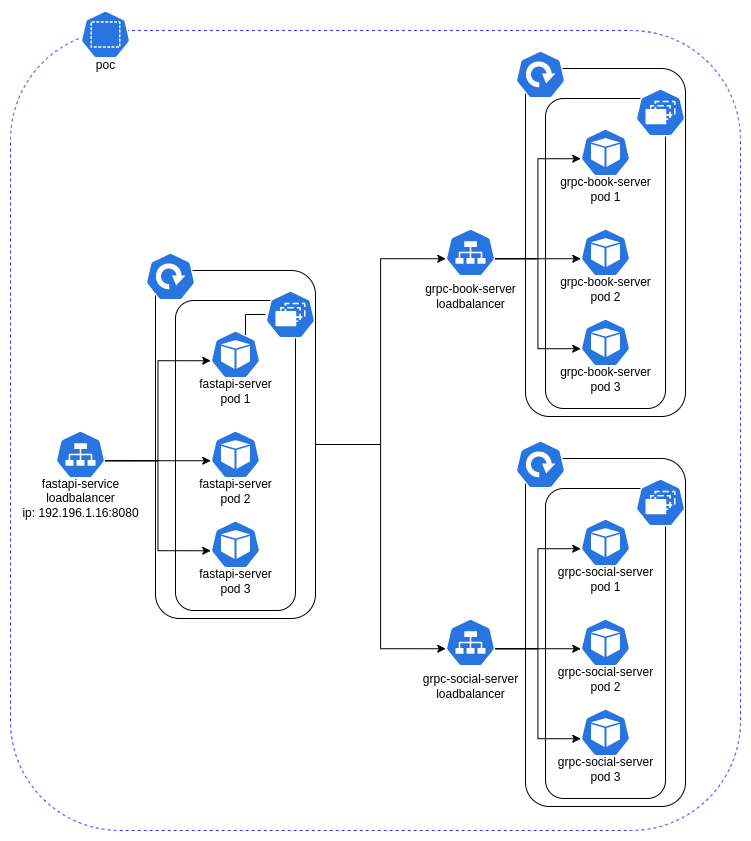

The diagram above was exported from draw.io. Its source (the exported page's mxGraphModel, read from the mxfile embedded in the PNG):
<mxGraphModel dx="1631" dy="1062" grid="1" gridSize="10" guides="1" tooltips="1" connect="1" arrows="1" fold="1" page="1" pageScale="1" pageWidth="1200" pageHeight="1600" math="0" shadow="0">
  <root>
    <mxCell id="0" />
    <mxCell id="1" parent="0" />
    <mxCell id="w6-ulfGUChAqbKwB2nja-74" value="" style="rounded=1;whiteSpace=wrap;html=1;dashed=1;strokeColor=#3333FF;" vertex="1" parent="1">
      <mxGeometry x="300" y="70" width="730" height="800" as="geometry" />
    </mxCell>
    <mxCell id="w6-ulfGUChAqbKwB2nja-28" value="" style="group" vertex="1" connectable="0" parent="1">
      <mxGeometry x="340" y="292" width="265" height="366" as="geometry" />
    </mxCell>
    <mxCell id="w6-ulfGUChAqbKwB2nja-19" value="" style="rounded=1;whiteSpace=wrap;html=1;" vertex="1" parent="w6-ulfGUChAqbKwB2nja-28">
      <mxGeometry x="105" y="18" width="160" height="348" as="geometry" />
    </mxCell>
    <mxCell id="w6-ulfGUChAqbKwB2nja-18" value="" style="rounded=1;whiteSpace=wrap;html=1;" vertex="1" parent="w6-ulfGUChAqbKwB2nja-28">
      <mxGeometry x="125" y="48" width="120" height="310" as="geometry" />
    </mxCell>
    <mxCell id="w6-ulfGUChAqbKwB2nja-83" value="" style="edgeStyle=orthogonalEdgeStyle;rounded=0;orthogonalLoop=1;jettySize=auto;html=1;" edge="1" parent="w6-ulfGUChAqbKwB2nja-28" source="w6-ulfGUChAqbKwB2nja-6" target="w6-ulfGUChAqbKwB2nja-1">
      <mxGeometry relative="1" as="geometry" />
    </mxCell>
    <mxCell id="w6-ulfGUChAqbKwB2nja-6" value="" style="sketch=0;html=1;dashed=0;whitespace=wrap;fillColor=#2875E2;strokeColor=#ffffff;points=[[0.005,0.63,0],[0.1,0.2,0],[0.9,0.2,0],[0.5,0,0],[0.995,0.63,0],[0.72,0.99,0],[0.5,1,0],[0.28,0.99,0]];shape=mxgraph.kubernetes.icon;prIcon=rs" vertex="1" parent="w6-ulfGUChAqbKwB2nja-28">
      <mxGeometry x="215" y="38" width="50" height="48" as="geometry" />
    </mxCell>
    <mxCell id="w6-ulfGUChAqbKwB2nja-7" value="" style="sketch=0;html=1;dashed=0;whitespace=wrap;fillColor=#2875E2;strokeColor=#ffffff;points=[[0.005,0.63,0],[0.1,0.2,0],[0.9,0.2,0],[0.5,0,0],[0.995,0.63,0],[0.72,0.99,0],[0.5,1,0],[0.28,0.99,0]];shape=mxgraph.kubernetes.icon;prIcon=deploy" vertex="1" parent="w6-ulfGUChAqbKwB2nja-28">
      <mxGeometry x="95" width="50" height="48" as="geometry" />
    </mxCell>
    <mxCell id="w6-ulfGUChAqbKwB2nja-11" value="" style="group" vertex="1" connectable="0" parent="w6-ulfGUChAqbKwB2nja-28">
      <mxGeometry x="135" y="78" width="100" height="81" as="geometry" />
    </mxCell>
    <mxCell id="w6-ulfGUChAqbKwB2nja-1" value="" style="sketch=0;html=1;dashed=0;whitespace=wrap;fillColor=#2875E2;strokeColor=#ffffff;points=[[0.005,0.63,0],[0.1,0.2,0],[0.9,0.2,0],[0.5,0,0],[0.995,0.63,0],[0.72,0.99,0],[0.5,1,0],[0.28,0.99,0]];shape=mxgraph.kubernetes.icon;prIcon=pod" vertex="1" parent="w6-ulfGUChAqbKwB2nja-11">
      <mxGeometry x="25" width="50" height="48" as="geometry" />
    </mxCell>
    <mxCell id="w6-ulfGUChAqbKwB2nja-10" value="fastapi-server&lt;br&gt;pod 1" style="text;html=1;align=center;verticalAlign=middle;resizable=0;points=[];autosize=1;strokeColor=none;fillColor=none;" vertex="1" parent="w6-ulfGUChAqbKwB2nja-11">
      <mxGeometry y="41" width="100" height="40" as="geometry" />
    </mxCell>
    <mxCell id="w6-ulfGUChAqbKwB2nja-12" value="" style="group" vertex="1" connectable="0" parent="w6-ulfGUChAqbKwB2nja-28">
      <mxGeometry x="135" y="178" width="100" height="81" as="geometry" />
    </mxCell>
    <mxCell id="w6-ulfGUChAqbKwB2nja-13" value="" style="sketch=0;html=1;dashed=0;whitespace=wrap;fillColor=#2875E2;strokeColor=#ffffff;points=[[0.005,0.63,0],[0.1,0.2,0],[0.9,0.2,0],[0.5,0,0],[0.995,0.63,0],[0.72,0.99,0],[0.5,1,0],[0.28,0.99,0]];shape=mxgraph.kubernetes.icon;prIcon=pod" vertex="1" parent="w6-ulfGUChAqbKwB2nja-12">
      <mxGeometry x="25" width="50" height="48" as="geometry" />
    </mxCell>
    <mxCell id="w6-ulfGUChAqbKwB2nja-14" value="fastapi-server&lt;br&gt;pod 2" style="text;html=1;align=center;verticalAlign=middle;resizable=0;points=[];autosize=1;strokeColor=none;fillColor=none;" vertex="1" parent="w6-ulfGUChAqbKwB2nja-12">
      <mxGeometry y="41" width="100" height="40" as="geometry" />
    </mxCell>
    <mxCell id="w6-ulfGUChAqbKwB2nja-15" value="" style="group" vertex="1" connectable="0" parent="w6-ulfGUChAqbKwB2nja-28">
      <mxGeometry x="135" y="268" width="100" height="81" as="geometry" />
    </mxCell>
    <mxCell id="w6-ulfGUChAqbKwB2nja-16" value="" style="sketch=0;html=1;dashed=0;whitespace=wrap;fillColor=#2875E2;strokeColor=#ffffff;points=[[0.005,0.63,0],[0.1,0.2,0],[0.9,0.2,0],[0.5,0,0],[0.995,0.63,0],[0.72,0.99,0],[0.5,1,0],[0.28,0.99,0]];shape=mxgraph.kubernetes.icon;prIcon=pod" vertex="1" parent="w6-ulfGUChAqbKwB2nja-15">
      <mxGeometry x="25" width="50" height="48" as="geometry" />
    </mxCell>
    <mxCell id="w6-ulfGUChAqbKwB2nja-17" value="fastapi-server&lt;br&gt;pod 3" style="text;html=1;align=center;verticalAlign=middle;resizable=0;points=[];autosize=1;strokeColor=none;fillColor=none;" vertex="1" parent="w6-ulfGUChAqbKwB2nja-15">
      <mxGeometry y="41" width="100" height="40" as="geometry" />
    </mxCell>
    <mxCell id="w6-ulfGUChAqbKwB2nja-26" value="" style="group" vertex="1" connectable="0" parent="w6-ulfGUChAqbKwB2nja-28">
      <mxGeometry x="-20" y="178" width="120" height="98" as="geometry" />
    </mxCell>
    <mxCell id="w6-ulfGUChAqbKwB2nja-4" value="" style="sketch=0;html=1;dashed=0;whitespace=wrap;fillColor=#2875E2;strokeColor=#ffffff;points=[[0.005,0.63,0],[0.1,0.2,0],[0.9,0.2,0],[0.5,0,0],[0.995,0.63,0],[0.72,0.99,0],[0.5,1,0],[0.28,0.99,0]];shape=mxgraph.kubernetes.icon;prIcon=svc" vertex="1" parent="w6-ulfGUChAqbKwB2nja-26">
      <mxGeometry x="25" width="50" height="48" as="geometry" />
    </mxCell>
    <mxCell id="w6-ulfGUChAqbKwB2nja-23" value="fastapi-service&lt;br&gt;loadbalancer&lt;br&gt;ip: 192.196.1.16:8080" style="text;html=1;align=center;verticalAlign=middle;resizable=0;points=[];autosize=1;strokeColor=none;fillColor=none;" vertex="1" parent="w6-ulfGUChAqbKwB2nja-26">
      <mxGeometry x="-20" y="38" width="140" height="60" as="geometry" />
    </mxCell>
    <mxCell id="w6-ulfGUChAqbKwB2nja-25" style="edgeStyle=orthogonalEdgeStyle;rounded=0;orthogonalLoop=1;jettySize=auto;html=1;exitX=0.995;exitY=0.63;exitDx=0;exitDy=0;exitPerimeter=0;entryX=0.005;entryY=0.63;entryDx=0;entryDy=0;entryPerimeter=0;" edge="1" parent="w6-ulfGUChAqbKwB2nja-28" source="w6-ulfGUChAqbKwB2nja-4" target="w6-ulfGUChAqbKwB2nja-1">
      <mxGeometry relative="1" as="geometry" />
    </mxCell>
    <mxCell id="w6-ulfGUChAqbKwB2nja-24" style="edgeStyle=orthogonalEdgeStyle;rounded=0;orthogonalLoop=1;jettySize=auto;html=1;exitX=0.995;exitY=0.63;exitDx=0;exitDy=0;exitPerimeter=0;entryX=0.005;entryY=0.63;entryDx=0;entryDy=0;entryPerimeter=0;" edge="1" parent="w6-ulfGUChAqbKwB2nja-28" source="w6-ulfGUChAqbKwB2nja-4" target="w6-ulfGUChAqbKwB2nja-13">
      <mxGeometry relative="1" as="geometry" />
    </mxCell>
    <mxCell id="w6-ulfGUChAqbKwB2nja-27" style="edgeStyle=orthogonalEdgeStyle;rounded=0;orthogonalLoop=1;jettySize=auto;html=1;exitX=0.995;exitY=0.63;exitDx=0;exitDy=0;exitPerimeter=0;entryX=0.005;entryY=0.63;entryDx=0;entryDy=0;entryPerimeter=0;" edge="1" parent="w6-ulfGUChAqbKwB2nja-28" source="w6-ulfGUChAqbKwB2nja-4" target="w6-ulfGUChAqbKwB2nja-16">
      <mxGeometry relative="1" as="geometry" />
    </mxCell>
    <mxCell id="w6-ulfGUChAqbKwB2nja-29" value="" style="group" vertex="1" connectable="0" parent="1">
      <mxGeometry x="710" y="90" width="265" height="366" as="geometry" />
    </mxCell>
    <mxCell id="w6-ulfGUChAqbKwB2nja-30" value="" style="rounded=1;whiteSpace=wrap;html=1;" vertex="1" parent="w6-ulfGUChAqbKwB2nja-29">
      <mxGeometry x="105" y="18" width="160" height="348" as="geometry" />
    </mxCell>
    <mxCell id="w6-ulfGUChAqbKwB2nja-31" value="" style="rounded=1;whiteSpace=wrap;html=1;" vertex="1" parent="w6-ulfGUChAqbKwB2nja-29">
      <mxGeometry x="125" y="48" width="120" height="310" as="geometry" />
    </mxCell>
    <mxCell id="w6-ulfGUChAqbKwB2nja-32" value="" style="sketch=0;html=1;dashed=0;whitespace=wrap;fillColor=#2875E2;strokeColor=#ffffff;points=[[0.005,0.63,0],[0.1,0.2,0],[0.9,0.2,0],[0.5,0,0],[0.995,0.63,0],[0.72,0.99,0],[0.5,1,0],[0.28,0.99,0]];shape=mxgraph.kubernetes.icon;prIcon=rs" vertex="1" parent="w6-ulfGUChAqbKwB2nja-29">
      <mxGeometry x="215" y="38" width="50" height="48" as="geometry" />
    </mxCell>
    <mxCell id="w6-ulfGUChAqbKwB2nja-33" value="" style="sketch=0;html=1;dashed=0;whitespace=wrap;fillColor=#2875E2;strokeColor=#ffffff;points=[[0.005,0.63,0],[0.1,0.2,0],[0.9,0.2,0],[0.5,0,0],[0.995,0.63,0],[0.72,0.99,0],[0.5,1,0],[0.28,0.99,0]];shape=mxgraph.kubernetes.icon;prIcon=deploy" vertex="1" parent="w6-ulfGUChAqbKwB2nja-29">
      <mxGeometry x="95" width="50" height="48" as="geometry" />
    </mxCell>
    <mxCell id="w6-ulfGUChAqbKwB2nja-34" value="" style="group" vertex="1" connectable="0" parent="w6-ulfGUChAqbKwB2nja-29">
      <mxGeometry x="135" y="78" width="105" height="81" as="geometry" />
    </mxCell>
    <mxCell id="w6-ulfGUChAqbKwB2nja-35" value="" style="sketch=0;html=1;dashed=0;whitespace=wrap;fillColor=#2875E2;strokeColor=#ffffff;points=[[0.005,0.63,0],[0.1,0.2,0],[0.9,0.2,0],[0.5,0,0],[0.995,0.63,0],[0.72,0.99,0],[0.5,1,0],[0.28,0.99,0]];shape=mxgraph.kubernetes.icon;prIcon=pod" vertex="1" parent="w6-ulfGUChAqbKwB2nja-34">
      <mxGeometry x="25" width="50" height="48" as="geometry" />
    </mxCell>
    <mxCell id="w6-ulfGUChAqbKwB2nja-36" value="grpc-book-server&lt;br&gt;pod 1" style="text;html=1;align=center;verticalAlign=middle;resizable=0;points=[];autosize=1;strokeColor=none;fillColor=none;" vertex="1" parent="w6-ulfGUChAqbKwB2nja-34">
      <mxGeometry x="-5" y="41" width="110" height="40" as="geometry" />
    </mxCell>
    <mxCell id="w6-ulfGUChAqbKwB2nja-37" value="" style="group" vertex="1" connectable="0" parent="w6-ulfGUChAqbKwB2nja-29">
      <mxGeometry x="135" y="178" width="105" height="81" as="geometry" />
    </mxCell>
    <mxCell id="w6-ulfGUChAqbKwB2nja-38" value="" style="sketch=0;html=1;dashed=0;whitespace=wrap;fillColor=#2875E2;strokeColor=#ffffff;points=[[0.005,0.63,0],[0.1,0.2,0],[0.9,0.2,0],[0.5,0,0],[0.995,0.63,0],[0.72,0.99,0],[0.5,1,0],[0.28,0.99,0]];shape=mxgraph.kubernetes.icon;prIcon=pod" vertex="1" parent="w6-ulfGUChAqbKwB2nja-37">
      <mxGeometry x="25" width="50" height="48" as="geometry" />
    </mxCell>
    <mxCell id="w6-ulfGUChAqbKwB2nja-39" value="grpc-book-server&lt;br&gt;pod 2" style="text;html=1;align=center;verticalAlign=middle;resizable=0;points=[];autosize=1;strokeColor=none;fillColor=none;" vertex="1" parent="w6-ulfGUChAqbKwB2nja-37">
      <mxGeometry x="-5" y="41" width="110" height="40" as="geometry" />
    </mxCell>
    <mxCell id="w6-ulfGUChAqbKwB2nja-40" value="" style="group" vertex="1" connectable="0" parent="w6-ulfGUChAqbKwB2nja-29">
      <mxGeometry x="135" y="268" width="105" height="81" as="geometry" />
    </mxCell>
    <mxCell id="w6-ulfGUChAqbKwB2nja-41" value="" style="sketch=0;html=1;dashed=0;whitespace=wrap;fillColor=#2875E2;strokeColor=#ffffff;points=[[0.005,0.63,0],[0.1,0.2,0],[0.9,0.2,0],[0.5,0,0],[0.995,0.63,0],[0.72,0.99,0],[0.5,1,0],[0.28,0.99,0]];shape=mxgraph.kubernetes.icon;prIcon=pod" vertex="1" parent="w6-ulfGUChAqbKwB2nja-40">
      <mxGeometry x="25" width="50" height="48" as="geometry" />
    </mxCell>
    <mxCell id="w6-ulfGUChAqbKwB2nja-42" value="grpc-book-server&lt;br&gt;pod 3" style="text;html=1;align=center;verticalAlign=middle;resizable=0;points=[];autosize=1;strokeColor=none;fillColor=none;" vertex="1" parent="w6-ulfGUChAqbKwB2nja-40">
      <mxGeometry x="-5" y="41" width="110" height="40" as="geometry" />
    </mxCell>
    <mxCell id="w6-ulfGUChAqbKwB2nja-43" value="" style="group" vertex="1" connectable="0" parent="w6-ulfGUChAqbKwB2nja-29">
      <mxGeometry y="178" width="105" height="88" as="geometry" />
    </mxCell>
    <mxCell id="w6-ulfGUChAqbKwB2nja-44" value="" style="sketch=0;html=1;dashed=0;whitespace=wrap;fillColor=#2875E2;strokeColor=#ffffff;points=[[0.005,0.63,0],[0.1,0.2,0],[0.9,0.2,0],[0.5,0,0],[0.995,0.63,0],[0.72,0.99,0],[0.5,1,0],[0.28,0.99,0]];shape=mxgraph.kubernetes.icon;prIcon=svc" vertex="1" parent="w6-ulfGUChAqbKwB2nja-43">
      <mxGeometry x="25" width="50" height="48" as="geometry" />
    </mxCell>
    <mxCell id="w6-ulfGUChAqbKwB2nja-45" value="grpc-book-server&lt;br&gt;loadbalancer" style="text;html=1;align=center;verticalAlign=middle;resizable=0;points=[];autosize=1;strokeColor=none;fillColor=none;" vertex="1" parent="w6-ulfGUChAqbKwB2nja-43">
      <mxGeometry x="-5" y="48" width="110" height="40" as="geometry" />
    </mxCell>
    <mxCell id="w6-ulfGUChAqbKwB2nja-46" style="edgeStyle=orthogonalEdgeStyle;rounded=0;orthogonalLoop=1;jettySize=auto;html=1;exitX=0.995;exitY=0.63;exitDx=0;exitDy=0;exitPerimeter=0;entryX=0.005;entryY=0.63;entryDx=0;entryDy=0;entryPerimeter=0;" edge="1" parent="w6-ulfGUChAqbKwB2nja-29" source="w6-ulfGUChAqbKwB2nja-44" target="w6-ulfGUChAqbKwB2nja-35">
      <mxGeometry relative="1" as="geometry" />
    </mxCell>
    <mxCell id="w6-ulfGUChAqbKwB2nja-47" style="edgeStyle=orthogonalEdgeStyle;rounded=0;orthogonalLoop=1;jettySize=auto;html=1;exitX=0.995;exitY=0.63;exitDx=0;exitDy=0;exitPerimeter=0;entryX=0.005;entryY=0.63;entryDx=0;entryDy=0;entryPerimeter=0;" edge="1" parent="w6-ulfGUChAqbKwB2nja-29" source="w6-ulfGUChAqbKwB2nja-44" target="w6-ulfGUChAqbKwB2nja-38">
      <mxGeometry relative="1" as="geometry" />
    </mxCell>
    <mxCell id="w6-ulfGUChAqbKwB2nja-48" style="edgeStyle=orthogonalEdgeStyle;rounded=0;orthogonalLoop=1;jettySize=auto;html=1;exitX=0.995;exitY=0.63;exitDx=0;exitDy=0;exitPerimeter=0;entryX=0.005;entryY=0.63;entryDx=0;entryDy=0;entryPerimeter=0;" edge="1" parent="w6-ulfGUChAqbKwB2nja-29" source="w6-ulfGUChAqbKwB2nja-44" target="w6-ulfGUChAqbKwB2nja-41">
      <mxGeometry relative="1" as="geometry" />
    </mxCell>
    <mxCell id="w6-ulfGUChAqbKwB2nja-54" value="" style="group" vertex="1" connectable="0" parent="1">
      <mxGeometry x="710" y="480" width="265" height="366" as="geometry" />
    </mxCell>
    <mxCell id="w6-ulfGUChAqbKwB2nja-55" value="" style="rounded=1;whiteSpace=wrap;html=1;" vertex="1" parent="w6-ulfGUChAqbKwB2nja-54">
      <mxGeometry x="105" y="18" width="160" height="348" as="geometry" />
    </mxCell>
    <mxCell id="w6-ulfGUChAqbKwB2nja-56" value="" style="rounded=1;whiteSpace=wrap;html=1;" vertex="1" parent="w6-ulfGUChAqbKwB2nja-54">
      <mxGeometry x="125" y="48" width="120" height="310" as="geometry" />
    </mxCell>
    <mxCell id="w6-ulfGUChAqbKwB2nja-57" value="" style="sketch=0;html=1;dashed=0;whitespace=wrap;fillColor=#2875E2;strokeColor=#ffffff;points=[[0.005,0.63,0],[0.1,0.2,0],[0.9,0.2,0],[0.5,0,0],[0.995,0.63,0],[0.72,0.99,0],[0.5,1,0],[0.28,0.99,0]];shape=mxgraph.kubernetes.icon;prIcon=rs" vertex="1" parent="w6-ulfGUChAqbKwB2nja-54">
      <mxGeometry x="215" y="38" width="50" height="48" as="geometry" />
    </mxCell>
    <mxCell id="w6-ulfGUChAqbKwB2nja-58" value="" style="sketch=0;html=1;dashed=0;whitespace=wrap;fillColor=#2875E2;strokeColor=#ffffff;points=[[0.005,0.63,0],[0.1,0.2,0],[0.9,0.2,0],[0.5,0,0],[0.995,0.63,0],[0.72,0.99,0],[0.5,1,0],[0.28,0.99,0]];shape=mxgraph.kubernetes.icon;prIcon=deploy" vertex="1" parent="w6-ulfGUChAqbKwB2nja-54">
      <mxGeometry x="95" width="50" height="48" as="geometry" />
    </mxCell>
    <mxCell id="w6-ulfGUChAqbKwB2nja-59" value="" style="group" vertex="1" connectable="0" parent="w6-ulfGUChAqbKwB2nja-54">
      <mxGeometry x="135" y="78" width="110" height="81" as="geometry" />
    </mxCell>
    <mxCell id="w6-ulfGUChAqbKwB2nja-60" value="" style="sketch=0;html=1;dashed=0;whitespace=wrap;fillColor=#2875E2;strokeColor=#ffffff;points=[[0.005,0.63,0],[0.1,0.2,0],[0.9,0.2,0],[0.5,0,0],[0.995,0.63,0],[0.72,0.99,0],[0.5,1,0],[0.28,0.99,0]];shape=mxgraph.kubernetes.icon;prIcon=pod" vertex="1" parent="w6-ulfGUChAqbKwB2nja-59">
      <mxGeometry x="25" width="50" height="48" as="geometry" />
    </mxCell>
    <mxCell id="w6-ulfGUChAqbKwB2nja-61" value="grpc-social-server&lt;br&gt;pod 1" style="text;html=1;align=center;verticalAlign=middle;resizable=0;points=[];autosize=1;strokeColor=none;fillColor=none;" vertex="1" parent="w6-ulfGUChAqbKwB2nja-59">
      <mxGeometry x="-10" y="41" width="120" height="40" as="geometry" />
    </mxCell>
    <mxCell id="w6-ulfGUChAqbKwB2nja-62" value="" style="group" vertex="1" connectable="0" parent="w6-ulfGUChAqbKwB2nja-54">
      <mxGeometry x="135" y="178" width="110" height="81" as="geometry" />
    </mxCell>
    <mxCell id="w6-ulfGUChAqbKwB2nja-63" value="" style="sketch=0;html=1;dashed=0;whitespace=wrap;fillColor=#2875E2;strokeColor=#ffffff;points=[[0.005,0.63,0],[0.1,0.2,0],[0.9,0.2,0],[0.5,0,0],[0.995,0.63,0],[0.72,0.99,0],[0.5,1,0],[0.28,0.99,0]];shape=mxgraph.kubernetes.icon;prIcon=pod" vertex="1" parent="w6-ulfGUChAqbKwB2nja-62">
      <mxGeometry x="25" width="50" height="48" as="geometry" />
    </mxCell>
    <mxCell id="w6-ulfGUChAqbKwB2nja-64" value="grpc-social-server&lt;br&gt;pod 2" style="text;html=1;align=center;verticalAlign=middle;resizable=0;points=[];autosize=1;strokeColor=none;fillColor=none;" vertex="1" parent="w6-ulfGUChAqbKwB2nja-62">
      <mxGeometry x="-10" y="41" width="120" height="40" as="geometry" />
    </mxCell>
    <mxCell id="w6-ulfGUChAqbKwB2nja-65" value="" style="group" vertex="1" connectable="0" parent="w6-ulfGUChAqbKwB2nja-54">
      <mxGeometry x="135" y="268" width="110" height="81" as="geometry" />
    </mxCell>
    <mxCell id="w6-ulfGUChAqbKwB2nja-66" value="" style="sketch=0;html=1;dashed=0;whitespace=wrap;fillColor=#2875E2;strokeColor=#ffffff;points=[[0.005,0.63,0],[0.1,0.2,0],[0.9,0.2,0],[0.5,0,0],[0.995,0.63,0],[0.72,0.99,0],[0.5,1,0],[0.28,0.99,0]];shape=mxgraph.kubernetes.icon;prIcon=pod" vertex="1" parent="w6-ulfGUChAqbKwB2nja-65">
      <mxGeometry x="25" width="50" height="48" as="geometry" />
    </mxCell>
    <mxCell id="w6-ulfGUChAqbKwB2nja-67" value="grpc-social-server&lt;br&gt;pod 3" style="text;html=1;align=center;verticalAlign=middle;resizable=0;points=[];autosize=1;strokeColor=none;fillColor=none;" vertex="1" parent="w6-ulfGUChAqbKwB2nja-65">
      <mxGeometry x="-10" y="41" width="120" height="40" as="geometry" />
    </mxCell>
    <mxCell id="w6-ulfGUChAqbKwB2nja-68" value="" style="group" vertex="1" connectable="0" parent="w6-ulfGUChAqbKwB2nja-54">
      <mxGeometry y="178" width="110" height="88" as="geometry" />
    </mxCell>
    <mxCell id="w6-ulfGUChAqbKwB2nja-69" value="" style="sketch=0;html=1;dashed=0;whitespace=wrap;fillColor=#2875E2;strokeColor=#ffffff;points=[[0.005,0.63,0],[0.1,0.2,0],[0.9,0.2,0],[0.5,0,0],[0.995,0.63,0],[0.72,0.99,0],[0.5,1,0],[0.28,0.99,0]];shape=mxgraph.kubernetes.icon;prIcon=svc" vertex="1" parent="w6-ulfGUChAqbKwB2nja-68">
      <mxGeometry x="25" width="50" height="48" as="geometry" />
    </mxCell>
    <mxCell id="w6-ulfGUChAqbKwB2nja-70" value="grpc-social-server&lt;br&gt;loadbalancer" style="text;html=1;align=center;verticalAlign=middle;resizable=0;points=[];autosize=1;strokeColor=none;fillColor=none;" vertex="1" parent="w6-ulfGUChAqbKwB2nja-68">
      <mxGeometry x="-10" y="48" width="120" height="40" as="geometry" />
    </mxCell>
    <mxCell id="w6-ulfGUChAqbKwB2nja-71" style="edgeStyle=orthogonalEdgeStyle;rounded=0;orthogonalLoop=1;jettySize=auto;html=1;exitX=0.995;exitY=0.63;exitDx=0;exitDy=0;exitPerimeter=0;entryX=0.005;entryY=0.63;entryDx=0;entryDy=0;entryPerimeter=0;" edge="1" parent="w6-ulfGUChAqbKwB2nja-54" source="w6-ulfGUChAqbKwB2nja-69" target="w6-ulfGUChAqbKwB2nja-60">
      <mxGeometry relative="1" as="geometry" />
    </mxCell>
    <mxCell id="w6-ulfGUChAqbKwB2nja-72" style="edgeStyle=orthogonalEdgeStyle;rounded=0;orthogonalLoop=1;jettySize=auto;html=1;exitX=0.995;exitY=0.63;exitDx=0;exitDy=0;exitPerimeter=0;entryX=0.005;entryY=0.63;entryDx=0;entryDy=0;entryPerimeter=0;" edge="1" parent="w6-ulfGUChAqbKwB2nja-54" source="w6-ulfGUChAqbKwB2nja-69" target="w6-ulfGUChAqbKwB2nja-63">
      <mxGeometry relative="1" as="geometry" />
    </mxCell>
    <mxCell id="w6-ulfGUChAqbKwB2nja-73" style="edgeStyle=orthogonalEdgeStyle;rounded=0;orthogonalLoop=1;jettySize=auto;html=1;exitX=0.995;exitY=0.63;exitDx=0;exitDy=0;exitPerimeter=0;entryX=0.005;entryY=0.63;entryDx=0;entryDy=0;entryPerimeter=0;" edge="1" parent="w6-ulfGUChAqbKwB2nja-54" source="w6-ulfGUChAqbKwB2nja-69" target="w6-ulfGUChAqbKwB2nja-66">
      <mxGeometry relative="1" as="geometry" />
    </mxCell>
    <mxCell id="w6-ulfGUChAqbKwB2nja-77" value="" style="group" vertex="1" connectable="0" parent="1">
      <mxGeometry x="370" y="50" width="50" height="70" as="geometry" />
    </mxCell>
    <mxCell id="w6-ulfGUChAqbKwB2nja-5" value="" style="sketch=0;html=1;dashed=0;whitespace=wrap;fillColor=#2875E2;strokeColor=#ffffff;points=[[0.005,0.63,0],[0.1,0.2,0],[0.9,0.2,0],[0.5,0,0],[0.995,0.63,0],[0.72,0.99,0],[0.5,1,0],[0.28,0.99,0]];shape=mxgraph.kubernetes.icon;prIcon=ns" vertex="1" parent="w6-ulfGUChAqbKwB2nja-77">
      <mxGeometry width="50" height="48" as="geometry" />
    </mxCell>
    <mxCell id="w6-ulfGUChAqbKwB2nja-75" value="poc" style="text;html=1;align=center;verticalAlign=middle;resizable=0;points=[];autosize=1;strokeColor=none;fillColor=none;" vertex="1" parent="w6-ulfGUChAqbKwB2nja-77">
      <mxGeometry x="5" y="40" width="40" height="30" as="geometry" />
    </mxCell>
    <mxCell id="w6-ulfGUChAqbKwB2nja-78" style="edgeStyle=orthogonalEdgeStyle;rounded=0;orthogonalLoop=1;jettySize=auto;html=1;exitX=1;exitY=0.5;exitDx=0;exitDy=0;entryX=0.005;entryY=0.63;entryDx=0;entryDy=0;entryPerimeter=0;" edge="1" parent="1" source="w6-ulfGUChAqbKwB2nja-19" target="w6-ulfGUChAqbKwB2nja-44">
      <mxGeometry relative="1" as="geometry" />
    </mxCell>
    <mxCell id="w6-ulfGUChAqbKwB2nja-79" style="edgeStyle=orthogonalEdgeStyle;rounded=0;orthogonalLoop=1;jettySize=auto;html=1;exitX=1;exitY=0.5;exitDx=0;exitDy=0;entryX=0.005;entryY=0.63;entryDx=0;entryDy=0;entryPerimeter=0;" edge="1" parent="1" source="w6-ulfGUChAqbKwB2nja-19" target="w6-ulfGUChAqbKwB2nja-69">
      <mxGeometry relative="1" as="geometry" />
    </mxCell>
  </root>
</mxGraphModel>